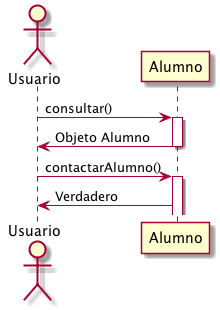

The diagram above was rendered by PlantUML. Its source (embedded in the PNG):
@startuml
actor Usuario

Usuario -> Alumno: consultar()
activate Alumno
Alumno -> Usuario: Objeto Alumno
deactivate Alumno

Usuario -> Alumno: contactarAlumno()
activate Alumno
Alumno -> Usuario: Verdadero
@enduml